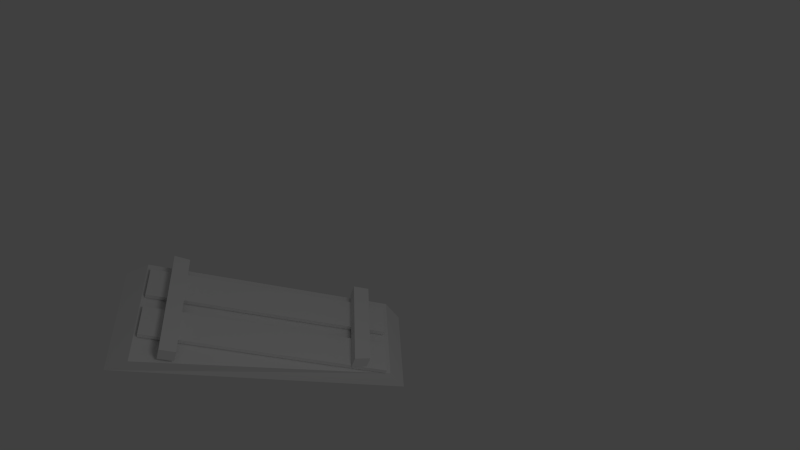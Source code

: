 # Source: single-right.blend  (saved by Blender 2.62.0; exported with 4.5.12 LTS)
import bpy
from mathutils import Matrix  # noqa: F401  (used for matrix-valued properties, if any)

bpy.ops.wm.read_factory_settings(use_empty=True)
scene = bpy.context.scene
scene.name = 'Scene'

# ---- collections
col_collection_1 = bpy.data.collections.new('Collection 1'); scene.collection.children.link(col_collection_1)

# ---- materials (node trees are filled in below, after node groups)
mat_material_001 = bpy.data.materials.new('Material.001')
mat_material_001.alpha_threshold = 0.0
mat_material_001.use_transparent_shadow = False
mat_material_001.roughness = 0.5
mat_material_001.line_color = (0.0, 0.0, 0.0, 1.0)

# ---- material node trees

# ---- world
world_world = bpy.data.worlds.new('World'); scene.world = world_world
world_world.color = (0.05088, 0.05088, 0.05088)
world_world.use_sun_shadow = False
world_world.sun_shadow_jitter_overblur = 0.0
world_world.cycles.sampling_method = 'MANUAL'
world_world.cycles.sample_map_resolution = 256

# ---- cameras
cam_camera = bpy.data.cameras.new('Camera')
cam_camera.clip_end = 100.0
cam_camera.lens = 35.0
cam_camera.sensor_width = 32.0
cam_camera.sensor_height = 18.0
cam_camera.ortho_scale = 7.314
cam_camera.dof.focus_distance = 0.0
cam_camera.dof.aperture_fstop = 128.0

# ---- lights
light_lamp = bpy.data.lights.new('Lamp', 'POINT')
light_lamp.transmission_factor = 0.0
light_lamp.cutoff_distance = 30.0
light_lamp.energy = 100.0
light_lamp.shadow_buffer_clip_start = 1.001
light_lamp.shadow_soft_size = 1.0
light_lamp.shadow_maximum_resolution = 0.006
light_lamp.use_absolute_resolution = True
light_lamp.cycles.use_multiple_importance_sampling = False

# ---- meshes
me_plane = bpy.data.meshes.new('Plane')
me_plane.from_pydata([(-0.5, -0.1291, -1.38), (-0.5, -0.1291, 1.37), (-0.5, 0.03749, 1.183), (-0.5, 0.03749, -1.193), (0.3866, 0.03749, -1.193), (0.3866, -0.1291, -1.38), (0.6721, 0.03749, 1.183), (0.6721, -0.1291, 1.37)], [], [(0, 1, 2, 3), (5, 0, 3, 4), (4, 6, 7, 5), (1, 7, 6, 2), (1, 0, 5, 7), (6, 4, 3, 2)])
_uv = me_plane.uv_layers.new(name='UVMap')
_uv.uv.foreach_set('vector', [0.9092, 0.2964, 0.03851, 0.2964, 0.1018, 0.1665, 0.8212, 0.1611, 0.7541, 0.4262, 0.7541, 0.112, 0.8856, 0.112, 0.8856, 0.4262, 0.8183, 0.299, 0.1243, 0.3046, 0.0394, 0.1629, 0.8794, 0.1629, 0.1976, 0.1085, 0.1976, 0.4259, 0.07281, 0.4259, 0.07281, 0.1085, 0.1661, 0.1089, 0.848, 0.1089, 0.848, 0.4263, 0.1661, 0.4263, 0.1732, 0.1086, 0.7625, 0.1086, 0.7625, 0.4261, 0.1732, 0.4261])
me_plane.use_remesh_preserve_volume = False
me_plane.use_remesh_preserve_attributes = False
me_plane.use_mirror_vertex_groups = False
me_plane.update()
me_cube_003 = bpy.data.meshes.new('Cube.003')
me_cube_003.from_pydata([(-8.514, 0.07921, -5.578), (-8.774, 0.07921, -5.578), (-8.774, 0.1124, -5.578), (-8.514, 0.1124, -5.578), (-8.514, 0.1124, -7.402), (-8.514, 0.07921, -7.402), (-8.774, 0.1124, -7.402), (-8.774, 0.07921, -7.402), (-8.398, 0.1124, -5.578), (-8.138, 0.1124, -5.578), (-8.138, 0.07921, -5.578), (-8.398, 0.07921, -5.578), (-8.138, 0.1124, -7.402), (-8.138, 0.07921, -7.402), (-8.398, 0.1124, -7.402), (-8.398, 0.07921, -7.402), (-8.122, 0.1136, -7.127), (-8.851, 0.1136, -7.134), (-8.147, 0.1136, -7.246), (-8.851, 0.1136, -7.253), (-7.946, 0.1136, -5.739), (-8.853, 0.1136, -5.731), (-7.946, 0.1136, -5.858), (-8.838, 0.1136, -5.85), (-8.838, 0.2136, -5.85), (-7.946, 0.2136, -5.858), (-8.853, 0.2136, -5.731), (-7.946, 0.2136, -5.739), (-8.851, 0.2135, -7.253), (-8.147, 0.2135, -7.246), (-8.851, 0.2135, -7.134), (-8.122, 0.2135, -7.127)], [], [(0, 3, 2, 1), (3, 0, 5, 4), (7, 6, 4, 5), (6, 7, 1, 2), (5, 0, 1, 7), (3, 4, 6, 2), (10, 9, 8, 11), (13, 12, 9, 10), (15, 14, 12, 13), (11, 8, 14, 15), (13, 10, 11, 15), (9, 12, 14, 8), (18, 16, 17, 19), (22, 20, 21, 23), (25, 22, 23, 24), (26, 21, 20, 27), (24, 23, 21, 26), (27, 20, 22, 25), (26, 27, 25, 24), (29, 18, 19, 28), (16, 31, 30, 17), (18, 29, 31, 16), (28, 19, 17, 30), (30, 31, 29, 28)])
_uv = me_cube_003.uv_layers.new(name='UVMap')
_uv.uv.foreach_set('vector', [0.5484, 0.461, 0.5383, 0.461, 0.5383, 0.5648, 0.5484, 0.5648, 0.04399, 0.4674, 0.03635, 0.5593, 0.5644, 0.5593, 0.572, 0.4674, 0.5394, 0.563, 0.5495, 0.563, 0.5495, 0.4592, 0.5394, 0.4592, 0.5644, 0.555, 0.572, 0.4632, 0.04399, 0.4632, 0.03635, 0.555, 0.573, 0.4584, 0.03308, 0.4584, 0.03308, 0.5622, 0.573, 0.5622, 0.03199, 0.5619, 0.5719, 0.5619, 0.5719, 0.4582, 0.03199, 0.4582, 0.5351, 0.4614, 0.525, 0.4613, 0.525, 0.565, 0.5351, 0.565, 0.5633, 0.5586, 0.5709, 0.4668, 0.04291, 0.4668, 0.03526, 0.5586, 0.5268, 0.5606, 0.537, 0.5606, 0.537, 0.4569, 0.5268, 0.4568, 0.03111, 0.4641, 0.02329, 0.5579, 0.5632, 0.5579, 0.571, 0.4641, 0.5762, 0.4603, 0.03635, 0.4603, 0.03635, 0.5641, 0.5762, 0.5641, 0.03417, 0.563, 0.5741, 0.563, 0.5741, 0.4592, 0.03417, 0.4592, 0.09493, 0.8487, 0.09493, 0.9005, 0.4408, 0.9005, 0.4408, 0.8487, 0.09493, 0.8491, 0.09493, 0.9009, 0.4408, 0.9009, 0.4408, 0.8491, 0.09544, 0.8487, 0.09518, 0.8941, 0.4405, 0.8941, 0.4408, 0.8487, 0.441, 0.8944, 0.4413, 0.8489, 0.09595, 0.8489, 0.09569, 0.8944, 0.3565, 0.8997, 0.3565, 0.8562, 0.3047, 0.8562, 0.3047, 0.8997, 0.2599, 0.8997, 0.3034, 0.8997, 0.3034, 0.8479, 0.2599, 0.8479, 0.4472, 0.9143, 0.1013, 0.9143, 0.1013, 0.9661, 0.4472, 0.9661, 0.09544, 0.8483, 0.09518, 0.8938, 0.4405, 0.8938, 0.4408, 0.8483, 0.09595, 0.8486, 0.09569, 0.894, 0.441, 0.894, 0.4413, 0.8486, 0.4013, 0.8485, 0.3578, 0.8485, 0.3578, 0.9003, 0.4013, 0.9003, 0.4398, 0.8976, 0.4398, 0.8541, 0.388, 0.8541, 0.388, 0.8976, 0.4473, 0.9144, 0.1015, 0.9144, 0.1015, 0.9663, 0.4473, 0.9663])
me_cube_003.materials.append(mat_material_001)
me_cube_003.use_remesh_preserve_volume = False
me_cube_003.use_remesh_preserve_attributes = False
me_cube_003.use_mirror_vertex_groups = False
me_cube_003.update()
me_cube_000 = bpy.data.meshes.new('Cube.000')
me_cube_000.from_pydata([], [], [])
me_cube_000.materials.append(mat_material_001)
me_cube_000.use_remesh_preserve_volume = False
me_cube_000.use_remesh_preserve_attributes = False
me_cube_000.use_mirror_vertex_groups = False
me_cube_000.update()
me_cube_002 = bpy.data.meshes.new('Cube.002')
me_cube_002.from_pydata([], [], [])
me_cube_002.materials.append(mat_material_001)
me_cube_002.use_remesh_preserve_volume = False
me_cube_002.use_remesh_preserve_attributes = False
me_cube_002.use_mirror_vertex_groups = False
me_cube_002.update()

# ---- objects
ob_mesh_003 = bpy.data.objects.new('Mesh.003', me_plane)
ob_mesh_002 = bpy.data.objects.new('Mesh.002', me_cube_003)
ob_mesh_000 = bpy.data.objects.new('Mesh.000', me_cube_000)
ob_mesh_001 = bpy.data.objects.new('Mesh.001', me_cube_002)
ob_lamp = bpy.data.objects.new('Lamp', light_lamp)
ob_camera = bpy.data.objects.new('Camera', cam_camera)

# ---- transforms, parenting, visibility, modifiers, constraints
ob_mesh_003.location = (0.0, 0.0, 0.0)
ob_mesh_003.rotation_euler = (1.571, -0.0, 0.0)
ob_mesh_003.lineart.crease_threshold = 0.0
ob_mesh_002.location = (10.64, -8.17, -0.05254)
ob_mesh_002.rotation_euler = (1.571, -0.0, 0.0)
ob_mesh_002.scale = (1.258, 1.258, 1.258)
ob_mesh_002.lineart.crease_threshold = 0.0
ob_mesh_000.location = (10.64, -8.17, -0.05254)
ob_mesh_000.rotation_euler = (1.571, -0.0, 0.0)
ob_mesh_000.scale = (1.258, 1.258, 1.258)
ob_mesh_000.lineart.crease_threshold = 0.0
_m = ob_mesh_000.modifiers.new('Mirror', 'MIRROR')
_m.use_axis = (False, False, True)
ob_mesh_001.location = (10.64, -8.17, -0.05254)
ob_mesh_001.rotation_euler = (1.571, -0.0, 0.0)
ob_mesh_001.scale = (1.258, 1.258, 1.258)
ob_mesh_001.lineart.crease_threshold = 0.0
_m = ob_mesh_001.modifiers.new('Mirror', 'MIRROR')
_m.use_axis = (False, False, True)
ob_lamp.location = (4.076, 1.005, 5.904)
ob_lamp.rotation_euler = (0.6503, 0.05522, 1.866)
ob_lamp.lock_rotations_4d = False
ob_lamp.empty_display_type = 'ARROWS'
ob_lamp.color = (0.0, 0.0, 0.0, 0.0)
ob_lamp.lineart.crease_threshold = 0.0
ob_camera.location = (5.545, -0.9892, 6.325)
ob_camera.rotation_euler = (0.8463, -0.3015, 1.509)
ob_camera.lock_rotations_4d = False
ob_camera.empty_display_type = 'ARROWS'
ob_camera.color = (0.0, 0.0, 0.0, 0.0)
ob_camera.display_type = 'WIRE'
ob_camera.lineart.crease_threshold = 0.0

# ---- collection membership
col_collection_1.objects.link(ob_mesh_003)
col_collection_1.objects.link(ob_mesh_002)
col_collection_1.objects.link(ob_mesh_000)
col_collection_1.objects.link(ob_mesh_001)
col_collection_1.objects.link(ob_lamp)
col_collection_1.objects.link(ob_camera)

# ---- scene / render settings (as saved in the file)
scene.camera = ob_camera
scene.frame_start = 1; scene.frame_end = 250; scene.frame_set(1)
scene.render.engine = 'BLENDER_EEVEE_NEXT'
scene.render.image_settings.color_mode = 'RGB'
scene.render.image_settings.compression = 90
scene.render.resolution_percentage = 50
scene.render.dither_intensity = 0.0
scene.render.bake_margin = 2
scene.render.bake_bias = 0.0
scene.cycles.use_denoising = False
scene.cycles.samples = 10
scene.cycles.sampling_pattern = 'TABULATED_SOBOL'
scene.cycles.light_sampling_threshold = 0.0
scene.cycles.use_adaptive_sampling = False
scene.cycles.use_light_tree = False
scene.cycles.blur_glossy = 0.0
scene.cycles.volume_bounces = 1
scene.cycles.pixel_filter_type = 'GAUSSIAN'
scene.cycles.sample_clamp_indirect = 0.0
scene.view_settings.view_transform = 'Standard'
bpy.context.view_layer.update()

